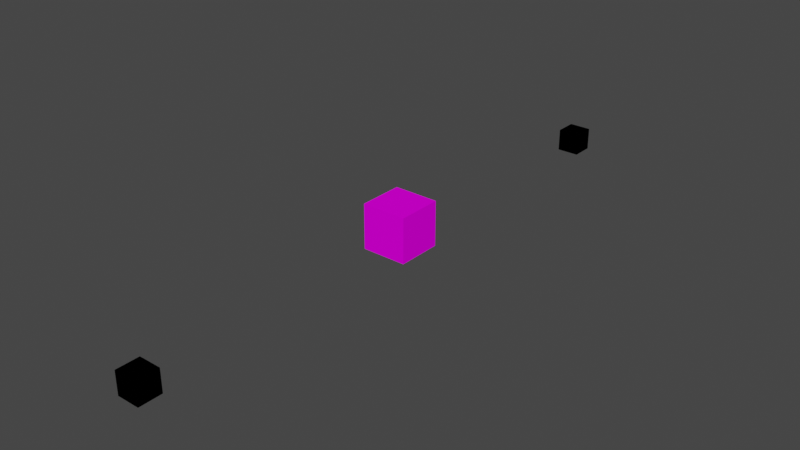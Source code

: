 # Source: ferryBridgeCreative.blend  (saved by Blender 2.91.10; exported with 4.5.12 LTS)
import bpy
from mathutils import Matrix  # noqa: F401  (used for matrix-valued properties, if any)

bpy.ops.wm.read_factory_settings(use_empty=True)
scene = bpy.context.scene
scene.name = 'Scene'

# ---- collections
col_collection = bpy.data.collections.new('Collection'); scene.collection.children.link(col_collection)

# ---- images (referenced by path relative to the original .blend; pixels are not part of the script)
import os
ASSET_DIR = os.environ.get("B2B_ASSET_DIR", "")  # directory of the original .blend (textures are referenced by path, not embedded)
HERE = os.path.dirname(os.path.abspath(__file__))  # packed textures are extracted next to this script under _unpacked/

def load_image(name, relpath, width, height, colorspace="sRGB"):
    """Load a texture the original file referenced (path relative to the .blend, or extracted next to this script)."""
    p = next((c for c in (os.path.join(HERE, relpath), os.path.join(ASSET_DIR, relpath)) if relpath and os.path.exists(c)), "")
    if p:
        img = bpy.data.images.load(p, check_existing=True)
        img.name = name
    else:  # same state as the original file: an image datablock whose file is absent (Cycles renders it pink)
        img = bpy.data.images.new(name, width, height)
        img.source = "FILE"
        img.filepath = "//" + (relpath or name)
    img.colorspace_settings.name = colorspace
    return img
img_transparent_png = load_image('Transparent.png', 'Transparent.png', 1024, 1024, 'sRGB')

# ---- materials (node trees are filled in below, after node groups)
mat_material_transparent = bpy.data.materials.new('Material.Transparent')
mat_material_black = bpy.data.materials.new('Material.Black')

# ---- material node trees
mat_material_transparent.use_nodes = True; mat_material_transparent.node_tree.nodes.clear()
_N = mat_material_transparent.node_tree.nodes; _L = mat_material_transparent.node_tree.links
n0 = _N.new('ShaderNodeBsdfPrincipled'); n0.name = 'Principled BSDF'; n0.location = (10, 300)
n0.distribution = 'GGX'
n0.subsurface_method = 'BURLEY'
n0.inputs[3].default_value = 1.45
n0.inputs[13].default_value = 0.0
n0.inputs[27].default_value = (0.0, 0.0, 0.0, 1.0)
n0.inputs[28].default_value = 1.0
n1 = _N.new('ShaderNodeOutputMaterial'); n1.name = 'Material Output'; n1.location = (300, 300)
n2 = _N.new('ShaderNodeTexImage'); n2.name = 'Image Texture'; n2.location = (-280, 275)
n2.image = img_transparent_png
_L.new(n0.outputs[0], n1.inputs[0])
_L.new(n2.outputs[0], n0.inputs[0])
n1.is_active_output = True
mat_material_black.use_nodes = True; mat_material_black.node_tree.nodes.clear()
_N = mat_material_black.node_tree.nodes; _L = mat_material_black.node_tree.links
n0 = _N.new('ShaderNodeBsdfPrincipled'); n0.name = 'Principled BSDF'; n0.location = (10, 300)
n0.distribution = 'GGX'
n0.subsurface_method = 'BURLEY'
n0.inputs[0].default_value = (0.0, 0.0, 0.0, 1.0)
n0.inputs[3].default_value = 1.45
n0.inputs[13].default_value = 0.0
n0.inputs[27].default_value = (0.0, 0.0, 0.0, 1.0)
n0.inputs[28].default_value = 1.0
n1 = _N.new('ShaderNodeOutputMaterial'); n1.name = 'Material Output'; n1.location = (300, 300)
_L.new(n0.outputs[0], n1.inputs[0])
n1.is_active_output = True

# ---- world
world_world = bpy.data.worlds.new('World'); scene.world = world_world
world_world.use_nodes = True; world_world.node_tree.nodes.clear()
_N = world_world.node_tree.nodes; _L = world_world.node_tree.links
n0 = _N.new('ShaderNodeOutputWorld'); n0.name = 'World Output'; n0.location = (300, 300)
n1 = _N.new('ShaderNodeBackground'); n1.name = 'Background'; n1.location = (10, 300)
n1.inputs[0].default_value = (0.05088, 0.05088, 0.05088, 1.0)
_L.new(n1.outputs[0], n0.inputs[0])
n0.is_active_output = True
world_world.color = (0.05088, 0.05088, 0.05088)
world_world.use_sun_shadow = False
world_world.sun_shadow_jitter_overblur = 0.0

# ---- meshes
me_cube_002 = bpy.data.meshes.new('Cube.002')
me_cube_002.from_pydata([(-1.0, 1.0, 1.0), (-1.0, 1.0, -1.0), (1.0, 1.0, 1.0), (1.0, 1.0, -1.0), (-1.0, -1.0, 1.0), (-1.0, -1.0, -1.0), (1.0, -1.0, 1.0), (1.0, -1.0, -1.0)], [], [(0, 4, 6, 2), (3, 2, 6, 7), (7, 6, 4, 5), (5, 1, 3, 7), (1, 0, 2, 3), (5, 4, 0, 1)])
_uv = me_cube_002.uv_layers.new(name='UVMap')
_uv.uv.foreach_set('vector', [1.0, 0.9961, 0.0, 1.0, 0.0, 0.0123, 1.0, 0.0, 1.0, 0.0, 1.0, 0.9961, 0.0, 1.0, 0.0, 0.0123, 0.0, 0.0123, 0.0, 1.0, 1.0, 0.9961, 1.0, 0.0, 0.0, 1.0, 1.0, 0.9961, 1.0, 0.0, 0.0, 0.0123, 1.0, 0.0, 1.0, 0.9961, 0.0, 1.0, 0.0, 0.0123, 0.0, 0.0123, 0.0, 1.0, 1.0, 0.9961, 1.0, 0.0])
me_cube_002.materials.append(mat_material_transparent)
me_cube_002.use_remesh_preserve_volume = False
me_cube_002.use_remesh_preserve_attributes = False
me_cube_002.use_mirror_vertex_groups = False
me_cube_002.update()
me_cube_018 = bpy.data.meshes.new('Cube.018')
me_cube_018.from_pydata([(-1.0, 1.0, 1.0), (-1.0, 1.0, -1.0), (1.0, 1.0, 1.0), (1.0, 1.0, -1.0), (-1.0, -1.0, 1.0), (-1.0, -1.0, -1.0), (1.0, -1.0, 1.0), (1.0, -1.0, -1.0)], [], [(0, 4, 6, 2), (3, 2, 6, 7), (7, 6, 4, 5), (5, 1, 3, 7), (1, 0, 2, 3), (5, 4, 0, 1)])
_uv = me_cube_018.uv_layers.new(name='UVMap')
_uv.uv.foreach_set('vector', [1.0, 0.9961, 0.0, 1.0, 0.0, 0.0, 1.0, 0.0, 1.0, 0.0, 1.0, 0.9961, 0.0, 1.0, 0.0, 0.0, 0.0, 0.0, 0.0, 1.0, 1.0, 0.9961, 1.0, 0.0, 0.0, 1.0, 1.0, 0.9961, 1.0, 0.0, 0.0, 0.0, 1.0, 0.0, 1.0, 0.9961, 0.0, 1.0, 0.0, 0.0, 0.0, 0.0, 0.0, 1.0, 1.0, 0.9961, 1.0, 0.0])
me_cube_018.materials.append(mat_material_black)
me_cube_018.use_remesh_preserve_volume = False
me_cube_018.use_remesh_preserve_attributes = False
me_cube_018.use_mirror_vertex_groups = False
me_cube_018.update()
me_cube_019 = bpy.data.meshes.new('Cube.019')
me_cube_019.from_pydata([(-1.0, -1.0, -1.0), (-1.0, -1.0, 1.0), (-1.0, 1.0, -1.0), (-1.0, 1.0, 1.0), (1.0, -1.0, -1.0), (1.0, -1.0, 1.0), (1.0, 1.0, -1.0), (1.0, 1.0, 1.0)], [], [(0, 1, 3, 2), (2, 3, 7, 6), (6, 7, 5, 4), (4, 5, 1, 0), (2, 6, 4, 0), (7, 3, 1, 5)])
_uv = me_cube_019.uv_layers.new(name='UVMap')
_uv.uv.foreach_set('vector', [0.0, 0.0, 0.0, 1.0, 1.0, 1.0, 1.0, 0.007812, 0.0, 0.0, 0.0, 1.0, 1.0, 1.0, 1.0, 0.007812, 1.0, 0.007812, 1.0, 1.0, 0.0, 1.0, 0.0, 0.0, 1.0, 0.007812, 1.0, 1.0, 0.0, 1.0, 0.0, 0.0, 0.0, 1.0, 1.0, 1.0, 1.0, 0.007812, 0.0, 0.0, 1.0, 1.0, 0.0, 1.0, 0.0, 0.0, 1.0, 0.007812])
me_cube_019.materials.append(mat_material_black)
me_cube_019.use_remesh_fix_poles = True
me_cube_019.use_remesh_preserve_attributes = False
me_cube_019.use_mirror_vertex_groups = False
me_cube_019.update()

# ---- objects
ob_startpart = bpy.data.objects.new('StartPart', None)
ob_endpart = bpy.data.objects.new('EndPart', None)
ob_cube_002 = bpy.data.objects.new('Cube.002', me_cube_002)
ob_centerpart = bpy.data.objects.new('CenterPart', None)
ob_attach_end_left = bpy.data.objects.new('Attach_End_Left', None)
ob_attach_end_right_bridgeend = bpy.data.objects.new('Attach_End_Right_BridgeEnd', None)
ob_attach_center_left = bpy.data.objects.new('Attach_Center_Left', None)
ob_attach_center_right = bpy.data.objects.new('Attach_Center_Right', None)
ob_attach_start_left_bridgeend = bpy.data.objects.new('Attach_Start_Left_BridgeEnd', None)
ob_attach_start_right = bpy.data.objects.new('Attach_Start_Right', None)
ob_door_001 = bpy.data.objects.new('Door.001', me_cube_018)
ob_door = bpy.data.objects.new('Door', me_cube_019)

# ---- transforms, parenting, visibility, modifiers, constraints
ob_startpart.location = (0.0, -9.0, 0.0)
ob_startpart.rotation_euler = (0.0, 0.0, 1.571)
ob_startpart.lineart.crease_threshold = 0.0
ob_endpart.location = (0.0, -35.0, 0.0)
ob_endpart.rotation_euler = (0.0, 0.0, 1.571)
ob_endpart.lineart.crease_threshold = 0.0
ob_cube_002.parent = ob_centerpart
ob_cube_002.location = (-8.742e-08, 8.742e-08, 1.0)
ob_cube_002.lock_rotations_4d = False
ob_cube_002.empty_display_type = 'ARROWS'
ob_cube_002.lineart.crease_threshold = 0.0
ob_centerpart.location = (0.0, -22.0, 0.0)
ob_centerpart.rotation_euler = (0.0, 0.0, 1.571)
ob_centerpart.lineart.crease_threshold = 0.0
ob_attach_end_left.parent = ob_endpart
ob_attach_end_left.matrix_parent_inverse = Matrix(((1.0, -0.0, -0.0, -0.0), (-0.0, 1.0, 0.0, 5.0), (-0.0, -0.0, 1.0, -0.0), (-0.0, 0.0, -0.0, 1.0)))
ob_attach_end_left.location = (3.0, -5.0, 2.98e-08)
ob_attach_end_left.lineart.crease_threshold = 0.0
ob_attach_end_right_bridgeend.parent = ob_endpart
ob_attach_end_right_bridgeend.matrix_parent_inverse = Matrix(((1.0, -0.0, -0.0, -0.0), (-0.0, 1.0, 0.0, 5.0), (-0.0, -0.0, 1.0, -0.0), (-0.0, 0.0, -0.0, 1.0)))
ob_attach_end_right_bridgeend.location = (-3.0, -5.0, 2.98e-08)
ob_attach_end_right_bridgeend.rotation_euler = (0.0, -0.0, 3.142)
ob_attach_end_right_bridgeend.lineart.crease_threshold = 0.0
ob_attach_center_left.parent = ob_centerpart
ob_attach_center_left.location = (3.0, 2.384e-07, 2.98e-08)
ob_attach_center_left.lineart.crease_threshold = 0.0
ob_attach_center_right.parent = ob_centerpart
ob_attach_center_right.location = (-3.0, -2.384e-07, 2.98e-08)
ob_attach_center_right.rotation_euler = (0.0, -0.0, 3.142)
ob_attach_center_right.lineart.crease_threshold = 0.0
ob_attach_start_left_bridgeend.parent = ob_startpart
ob_attach_start_left_bridgeend.matrix_parent_inverse = Matrix(((1.0, -0.0, 0.0, -0.0), (-0.0, 1.0, -0.0, -6.0), (0.0, -0.0, 1.0, -0.0), (-0.0, 0.0, -0.0, 1.0)))
ob_attach_start_left_bridgeend.location = (3.0, 6.0, 2.98e-08)
ob_attach_start_left_bridgeend.lineart.crease_threshold = 0.0
ob_attach_start_right.parent = ob_startpart
ob_attach_start_right.matrix_parent_inverse = Matrix(((1.0, -0.0, 0.0, -0.0), (-0.0, 1.0, -0.0, -6.0), (0.0, -0.0, 1.0, -0.0), (-0.0, 0.0, -0.0, 1.0)))
ob_attach_start_right.location = (-3.0, 6.0, 2.98e-08)
ob_attach_start_right.rotation_euler = (0.0, -0.0, 3.142)
ob_attach_start_right.lineart.crease_threshold = 0.0
ob_door_001.parent = ob_endpart
ob_door_001.matrix_parent_inverse = Matrix(((-4.371e-08, 1.0, -0.0, 35.0), (-1.0, -4.371e-08, 0.0, -1.53e-06), (-0.0, -0.0, 1.0, -0.0), (-0.0, 0.0, -0.0, 1.0)))
ob_door_001.location = (-8.742e-08, -35.0, 0.5)
ob_door_001.rotation_euler = (0.0, -0.0, 1.571)
ob_door_001.scale = (0.5, 0.5, 0.5)
ob_door_001.lock_rotations_4d = False
ob_door_001.empty_display_type = 'ARROWS'
ob_door_001.lineart.crease_threshold = 0.0
ob_door.parent = ob_startpart
ob_door.matrix_parent_inverse = Matrix(((-4.371e-08, -1.0, 0.0, -9.0), (1.0, -4.371e-08, 0.0, -3.934e-07), (-0.0, -0.0, 1.0, -0.0), (-0.0, 0.0, -0.0, 1.0)))
ob_door.location = (0.0, -9.0, 0.5)
ob_door.scale = (0.5, 0.5, 0.5)
ob_door.lineart.crease_threshold = 0.0

# ---- collection membership
col_collection.objects.link(ob_startpart)
col_collection.objects.link(ob_endpart)
col_collection.objects.link(ob_cube_002)
col_collection.objects.link(ob_centerpart)
col_collection.objects.link(ob_attach_end_left)
col_collection.objects.link(ob_attach_end_right_bridgeend)
col_collection.objects.link(ob_attach_center_left)
col_collection.objects.link(ob_attach_center_right)
col_collection.objects.link(ob_attach_start_left_bridgeend)
col_collection.objects.link(ob_attach_start_right)
col_collection.objects.link(ob_door_001)
col_collection.objects.link(ob_door)

# ---- scene / render settings (as saved in the file)
scene.frame_start = 1; scene.frame_end = 250; scene.frame_set(1)
scene.render.engine = 'CYCLES'
scene.cycles.use_denoising = False
scene.cycles.samples = 128
scene.cycles.sampling_pattern = 'TABULATED_SOBOL'
scene.cycles.use_adaptive_sampling = False
scene.cycles.use_light_tree = False
scene.view_settings.view_transform = 'Filmic'
bpy.context.view_layer.update()

# ---- added for rendering (the .blend has no active camera and no usable light): camera, sun
cam_auto = bpy.data.cameras.new('AutoCamera')
cam_auto.lens = 50.0
cam_auto.sensor_width = 36.0
cam_auto.clip_end = 1000.0
ob_auto_camera = bpy.data.objects.new('AutoCamera', cam_auto)
scene.collection.objects.link(ob_auto_camera)
ob_auto_camera.location = (25.1178, -52.1413, 21.0942)
ob_auto_camera.rotation_euler = (1.09748, -7.21219e-08, 0.694738)
scene.camera = ob_auto_camera
light_auto_sun = bpy.data.lights.new('AutoSun', 'SUN')
light_auto_sun.energy = 3.0
light_auto_sun.angle = 0.0523599
ob_auto_sun = bpy.data.objects.new('AutoSun', light_auto_sun)
scene.collection.objects.link(ob_auto_sun)
ob_auto_sun.rotation_euler = (0.872665, 0.174533, 0.523599)
bpy.context.view_layer.update()
